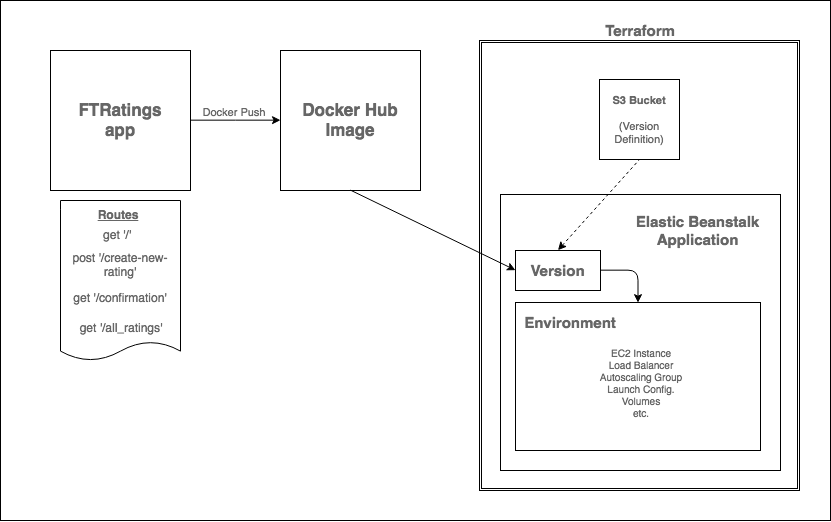

The diagram above was exported from draw.io. Its source (the exported page's mxGraphModel, read from the mxfile embedded in the PNG):
<mxGraphModel dx="830" dy="892" grid="1" gridSize="10" guides="1" tooltips="1" connect="1" arrows="1" fold="1" page="1" pageScale="1" pageWidth="827" pageHeight="1169" background="#ffffff" math="0" shadow="0">
  <root>
    <mxCell id="0" />
    <mxCell id="1" parent="0" />
    <mxCell id="34" value="" style="rounded=0;whiteSpace=wrap;html=1;fontSize=10;fontColor=#666666;" vertex="1" parent="1">
      <mxGeometry width="830" height="520" as="geometry" />
    </mxCell>
    <mxCell id="5" value="" style="group;fontSize=14;" vertex="1" connectable="0" parent="1">
      <mxGeometry x="50" y="50" width="140" height="140" as="geometry" />
    </mxCell>
    <mxCell id="2" value="" style="whiteSpace=wrap;html=1;aspect=fixed;fontStyle=1" vertex="1" parent="5">
      <mxGeometry width="140" height="140" as="geometry" />
    </mxCell>
    <mxCell id="3" value="FTRatings app" style="text;html=1;strokeColor=none;fillColor=none;align=center;verticalAlign=middle;whiteSpace=wrap;rounded=0;fontStyle=1;fontSize=17;fontColor=#666666;" vertex="1" parent="5">
      <mxGeometry x="28.75" y="55.25" width="82.5" height="27.5" as="geometry" />
    </mxCell>
    <mxCell id="13" value="" style="group;fontColor=#666666;" vertex="1" connectable="0" parent="1">
      <mxGeometry x="60" y="200" width="120" height="160" as="geometry" />
    </mxCell>
    <mxCell id="6" value="" style="shape=document;whiteSpace=wrap;html=1;boundedLbl=1;size=0.11709145427286374;" vertex="1" parent="13">
      <mxGeometry width="120" height="160" as="geometry" />
    </mxCell>
    <mxCell id="11" value="" style="group;fontColor=#666666;" vertex="1" connectable="0" parent="13">
      <mxGeometry x="10" y="24" width="100" height="113" as="geometry" />
    </mxCell>
    <mxCell id="7" value="get '/'" style="text;html=1;strokeColor=none;fillColor=none;align=center;verticalAlign=middle;whiteSpace=wrap;rounded=0;fontColor=#666666;" vertex="1" parent="11">
      <mxGeometry x="7" width="80" height="20" as="geometry" />
    </mxCell>
    <mxCell id="8" value="post '/create-new-rating'" style="text;html=1;strokeColor=none;fillColor=none;align=center;verticalAlign=middle;whiteSpace=wrap;rounded=0;fontColor=#666666;" vertex="1" parent="11">
      <mxGeometry y="30" width="100" height="20" as="geometry" />
    </mxCell>
    <mxCell id="9" value="get '/confirmation'" style="text;html=1;strokeColor=none;fillColor=none;align=center;verticalAlign=middle;whiteSpace=wrap;rounded=0;fontColor=#666666;" vertex="1" parent="11">
      <mxGeometry y="63" width="100" height="20" as="geometry" />
    </mxCell>
    <mxCell id="10" value="get '/all_ratings'" style="text;html=1;strokeColor=none;fillColor=none;align=center;verticalAlign=middle;whiteSpace=wrap;rounded=0;fontColor=#666666;" vertex="1" parent="11">
      <mxGeometry y="93" width="100" height="20" as="geometry" />
    </mxCell>
    <mxCell id="12" value="&lt;b&gt;&lt;u&gt;Routes&lt;/u&gt;&lt;/b&gt;" style="text;html=1;strokeColor=none;fillColor=none;align=center;verticalAlign=middle;whiteSpace=wrap;rounded=0;fontColor=#666666;" vertex="1" parent="13">
      <mxGeometry x="37" y="4" width="40" height="20" as="geometry" />
    </mxCell>
    <mxCell id="15" value="" style="group;fontSize=14;fontColor=#666666;" vertex="1" connectable="0" parent="1">
      <mxGeometry x="280" y="50" width="140" height="140" as="geometry" />
    </mxCell>
    <mxCell id="16" value="" style="whiteSpace=wrap;html=1;aspect=fixed;fontStyle=1" vertex="1" parent="15">
      <mxGeometry width="140" height="140" as="geometry" />
    </mxCell>
    <mxCell id="17" value="Docker Hub Image" style="text;html=1;strokeColor=none;fillColor=none;align=center;verticalAlign=middle;whiteSpace=wrap;rounded=0;fontStyle=1;fontSize=17;fontColor=#666666;" vertex="1" parent="15">
      <mxGeometry x="20" y="55" width="100" height="28" as="geometry" />
    </mxCell>
    <mxCell id="18" style="edgeStyle=orthogonalEdgeStyle;rounded=0;html=1;entryX=0;entryY=0.5;jettySize=auto;orthogonalLoop=1;fontSize=17;fontColor=#666666;" edge="1" parent="1" source="2" target="16">
      <mxGeometry relative="1" as="geometry">
        <Array as="points">
          <mxPoint x="235" y="120" />
          <mxPoint x="235" y="120" />
        </Array>
      </mxGeometry>
    </mxCell>
    <mxCell id="19" value="Docker Push" style="text;html=1;strokeColor=none;fillColor=none;align=center;verticalAlign=middle;whiteSpace=wrap;rounded=0;fontSize=11;fontColor=#666666;" vertex="1" parent="1">
      <mxGeometry x="198" y="101" width="70" height="20" as="geometry" />
    </mxCell>
    <mxCell id="21" value="" style="shape=ext;double=1;rounded=0;whiteSpace=wrap;html=1;fontSize=11;fontColor=#666666;" vertex="1" parent="1">
      <mxGeometry x="479" y="40" width="320" height="450" as="geometry" />
    </mxCell>
    <mxCell id="22" value="Terraform" style="text;html=1;strokeColor=none;fillColor=none;align=center;verticalAlign=middle;whiteSpace=wrap;rounded=0;fontSize=15;fontColor=#666666;fontStyle=1" vertex="1" parent="1">
      <mxGeometry x="595" y="20" width="90" height="20" as="geometry" />
    </mxCell>
    <mxCell id="23" value="&lt;b&gt;S3 Bucket&lt;/b&gt;&lt;br&gt;&lt;br&gt;(Version Definition)&lt;br&gt;" style="whiteSpace=wrap;html=1;aspect=fixed;fontSize=11;fontColor=#666666;" vertex="1" parent="1">
      <mxGeometry x="599" y="79" width="80" height="80" as="geometry" />
    </mxCell>
    <mxCell id="24" value="" style="rounded=0;whiteSpace=wrap;html=1;fontSize=15;fontColor=#666666;" vertex="1" parent="1">
      <mxGeometry x="500" y="194" width="280" height="276" as="geometry" />
    </mxCell>
    <mxCell id="25" value="Elastic Beanstalk Application" style="text;html=1;strokeColor=none;fillColor=none;align=center;verticalAlign=middle;whiteSpace=wrap;rounded=0;fontSize=15;fontColor=#666666;fontStyle=1" vertex="1" parent="1">
      <mxGeometry x="630" y="200" width="135" height="60" as="geometry" />
    </mxCell>
    <mxCell id="26" value="Version" style="rounded=0;whiteSpace=wrap;html=1;fontSize=15;fontColor=#666666;fontStyle=1" vertex="1" parent="1">
      <mxGeometry x="515" y="250" width="85" height="40" as="geometry" />
    </mxCell>
    <mxCell id="27" value="" style="rounded=0;whiteSpace=wrap;html=1;fontSize=15;fontColor=#666666;" vertex="1" parent="1">
      <mxGeometry x="515" y="302" width="245" height="148" as="geometry" />
    </mxCell>
    <mxCell id="28" value="Environment" style="text;html=1;strokeColor=none;fillColor=none;align=center;verticalAlign=middle;whiteSpace=wrap;rounded=0;fontSize=15;fontColor=#666666;fontStyle=1" vertex="1" parent="1">
      <mxGeometry x="520" y="312" width="100" height="20" as="geometry" />
    </mxCell>
    <mxCell id="29" value="EC2 Instance&lt;br style=&quot;font-size: 10px;&quot;&gt;Load Balancer&lt;br style=&quot;font-size: 10px;&quot;&gt;Autoscaling Group&lt;br style=&quot;font-size: 10px;&quot;&gt;Launch Config.&lt;br style=&quot;font-size: 10px;&quot;&gt;Volumes&lt;br style=&quot;font-size: 10px;&quot;&gt;etc.&lt;br style=&quot;font-size: 10px;&quot;&gt;" style="text;html=1;strokeColor=none;fillColor=none;align=center;verticalAlign=middle;whiteSpace=wrap;rounded=0;fontSize=10;fontColor=#666666;" vertex="1" parent="1">
      <mxGeometry x="590" y="332" width="100" height="100" as="geometry" />
    </mxCell>
    <mxCell id="31" value="" style="endArrow=classic;html=1;fontSize=10;fontColor=#666666;exitX=0.5;exitY=1;entryX=0;entryY=0.5;" edge="1" parent="1" source="16" target="26">
      <mxGeometry width="50" height="50" relative="1" as="geometry">
        <mxPoint x="330" y="260" as="sourcePoint" />
        <mxPoint x="380" y="210" as="targetPoint" />
      </mxGeometry>
    </mxCell>
    <mxCell id="32" value="" style="endArrow=none;dashed=1;html=1;fontSize=10;fontColor=#666666;exitX=0.5;exitY=0;entryX=0.5;entryY=1;endFill=0;startArrow=classic;startFill=1;" edge="1" parent="1" source="26" target="23">
      <mxGeometry width="50" height="50" relative="1" as="geometry">
        <mxPoint x="610" y="270" as="sourcePoint" />
        <mxPoint x="660" y="220" as="targetPoint" />
      </mxGeometry>
    </mxCell>
    <mxCell id="33" value="" style="edgeStyle=segmentEdgeStyle;endArrow=classic;html=1;fontSize=10;fontColor=#666666;exitX=1;exitY=0.5;entryX=0.5;entryY=0;" edge="1" parent="1" source="26" target="27">
      <mxGeometry width="50" height="50" relative="1" as="geometry">
        <mxPoint x="330" y="520" as="sourcePoint" />
        <mxPoint x="380" y="470" as="targetPoint" />
      </mxGeometry>
    </mxCell>
  </root>
</mxGraphModel>